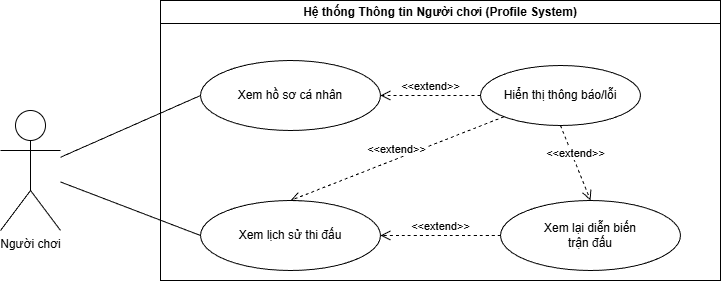

The diagram above was exported from draw.io. Its source (the exported page's mxGraphModel, read from the mxfile embedded in the PNG):
<mxGraphModel dx="1034" dy="564" grid="1" gridSize="10" guides="1" tooltips="1" connect="1" arrows="1" fold="1" page="1" pageScale="1" pageWidth="850" pageHeight="1100" math="0" shadow="0">
  <root>
    <mxCell id="0" />
    <mxCell id="1" parent="0" />
    <mxCell id="system_boundary" parent="1" style="swimlane;whiteSpace=wrap;html=1;startSize=23;" value="Hệ thống Thông tin Người chơi (Profile System)" vertex="1">
      <mxGeometry height="280" width="560" x="280" y="40" as="geometry" />
    </mxCell>
    <mxCell id="uc_p01" parent="system_boundary" style="ellipse;whiteSpace=wrap;html=1;" value="Xem hồ sơ cá nhân" vertex="1">
      <mxGeometry height="70" width="180" x="40" y="60" as="geometry" />
    </mxCell>
    <mxCell id="uc_p02" parent="system_boundary" style="ellipse;whiteSpace=wrap;html=1;" value="Xem lịch sử thi đấu" vertex="1">
      <mxGeometry height="70" width="180" x="40" y="200" as="geometry" />
    </mxCell>
    <mxCell id="uc_p03" parent="system_boundary" style="ellipse;whiteSpace=wrap;html=1;" value="Xem lại diễn biến&lt;br&gt;trận đấu" vertex="1">
      <mxGeometry height="70" width="180" x="340" y="200" as="geometry" />
    </mxCell>
    <mxCell id="uc_notify" parent="system_boundary" style="ellipse;whiteSpace=wrap;html=1;" value="Hiển thị thông báo/lỗi" vertex="1">
      <mxGeometry height="60" width="160" x="320" y="65" as="geometry" />
    </mxCell>
    <mxCell id="rel_ext_1" edge="1" parent="system_boundary" source="uc_p03" style="html=1;verticalAlign=bottom;endArrow=open;dashed=1;endSize=8;curved=1;entryX=1;entryY=0.5;entryDx=0;entryDy=0;exitX=0;exitY=0.5;exitDx=0;exitDy=0;" target="uc_p02" value="&amp;lt;&amp;lt;extend&amp;gt;&amp;gt;">
      <mxGeometry relative="1" as="geometry">
        <mxPoint x="330" y="235" as="sourcePoint" />
        <mxPoint x="230" y="235" as="targetPoint" />
      </mxGeometry>
    </mxCell>
    <mxCell id="hFUTdWyqJKhutzvLu-gM-8" edge="1" parent="system_boundary" source="uc_notify" style="html=1;verticalAlign=bottom;endArrow=open;dashed=1;endSize=8;curved=0;rounded=0;entryX=1;entryY=0.5;entryDx=0;entryDy=0;exitX=0;exitY=0.5;exitDx=0;exitDy=0;" target="uc_p01" value="&amp;lt;&amp;lt;extend&amp;gt;&amp;gt;">
      <mxGeometry relative="1" as="geometry">
        <mxPoint x="190" y="270" as="sourcePoint" />
        <mxPoint x="110" y="270" as="targetPoint" />
      </mxGeometry>
    </mxCell>
    <mxCell id="hFUTdWyqJKhutzvLu-gM-9" edge="1" parent="system_boundary" source="uc_notify" style="html=1;verticalAlign=bottom;endArrow=open;dashed=1;endSize=8;curved=0;rounded=0;entryX=0.5;entryY=0;entryDx=0;entryDy=0;exitX=0;exitY=1;exitDx=0;exitDy=0;" target="uc_p02" value="&amp;lt;&amp;lt;extend&amp;gt;&amp;gt;">
      <mxGeometry relative="1" as="geometry">
        <mxPoint x="190" y="270" as="sourcePoint" />
        <mxPoint x="110" y="270" as="targetPoint" />
      </mxGeometry>
    </mxCell>
    <mxCell id="hFUTdWyqJKhutzvLu-gM-10" edge="1" parent="system_boundary" source="uc_notify" style="html=1;verticalAlign=bottom;endArrow=open;dashed=1;endSize=8;curved=0;rounded=0;exitX=0.5;exitY=1;exitDx=0;exitDy=0;entryX=0.5;entryY=0;entryDx=0;entryDy=0;" target="uc_p03" value="&amp;lt;&amp;lt;extend&amp;gt;&amp;gt;">
      <mxGeometry relative="1" as="geometry">
        <mxPoint x="190" y="270" as="sourcePoint" />
        <mxPoint x="110" y="270" as="targetPoint" />
      </mxGeometry>
    </mxCell>
    <mxCell id="actor" parent="1" style="shape=umlActor;verticalLabelPosition=bottom;verticalAlign=top;html=1;outlineConnect=0;" value="Người chơi" vertex="1">
      <mxGeometry height="120" width="60" x="120" y="150" as="geometry" />
    </mxCell>
    <mxCell id="link1" edge="1" parent="1" source="actor" style="endArrow=none;html=1;entryX=0;entryY=0.5;entryDx=0;entryDy=0;" target="uc_p01">
      <mxGeometry height="50" relative="1" width="50" as="geometry">
        <mxPoint x="190" y="200" as="sourcePoint" />
        <mxPoint x="290" y="100" as="targetPoint" />
      </mxGeometry>
    </mxCell>
    <mxCell id="link2" edge="1" parent="1" source="actor" style="endArrow=none;html=1;entryX=0;entryY=0.5;entryDx=0;entryDy=0;" target="uc_p02">
      <mxGeometry height="50" relative="1" width="50" as="geometry">
        <mxPoint x="190" y="220" as="sourcePoint" />
        <mxPoint x="290" y="240" as="targetPoint" />
      </mxGeometry>
    </mxCell>
  </root>
</mxGraphModel>